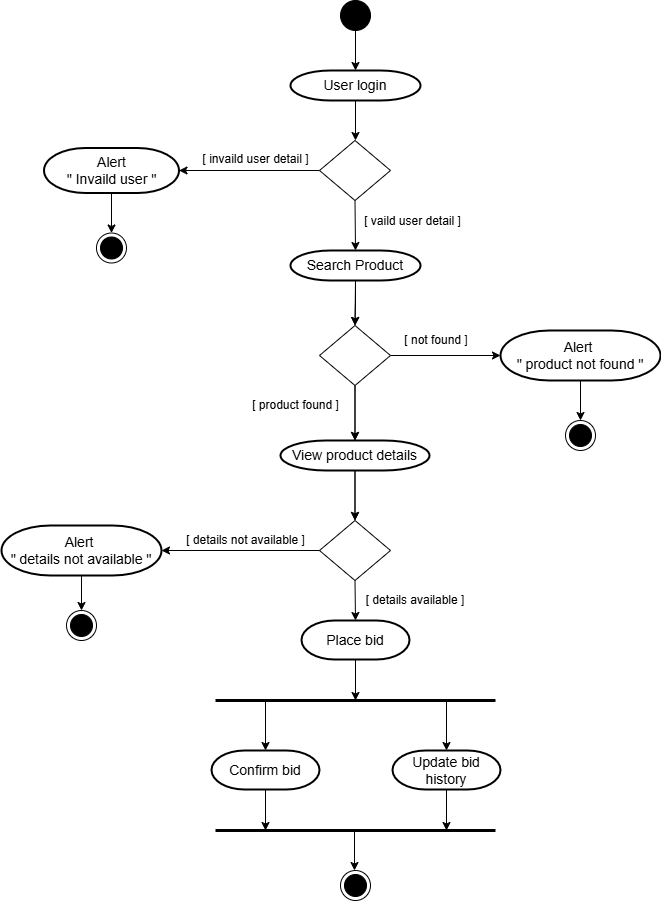

The diagram above was exported from draw.io. Its source (the exported page's mxGraphModel, read from the mxfile embedded in the PNG):
<mxGraphModel dx="1120" dy="1675" grid="1" gridSize="10" guides="1" tooltips="1" connect="1" arrows="1" fold="1" page="1" pageScale="1" pageWidth="827" pageHeight="1169" math="0" shadow="0">
  <root>
    <mxCell id="0" />
    <mxCell id="1" parent="0" />
    <mxCell id="hoMasGFhOi4LoD_eNnNm-1" value="" style="ellipse;fillColor=strokeColor;html=1;" parent="1" vertex="1">
      <mxGeometry x="399" y="-1140" width="30" height="30" as="geometry" />
    </mxCell>
    <mxCell id="hoMasGFhOi4LoD_eNnNm-2" value="&lt;font style=&quot;font-size: 14px;&quot;&gt;User login&lt;/font&gt;" style="strokeWidth=2;html=1;shape=mxgraph.flowchart.terminator;whiteSpace=wrap;" parent="1" vertex="1">
      <mxGeometry x="349" y="-1070" width="130" height="30" as="geometry" />
    </mxCell>
    <mxCell id="hoMasGFhOi4LoD_eNnNm-3" value="" style="endArrow=classic;html=1;rounded=0;exitX=0.5;exitY=1;exitDx=0;exitDy=0;entryX=0.5;entryY=0;entryDx=0;entryDy=0;entryPerimeter=0;" parent="1" source="hoMasGFhOi4LoD_eNnNm-1" target="hoMasGFhOi4LoD_eNnNm-2" edge="1">
      <mxGeometry width="50" height="50" relative="1" as="geometry">
        <mxPoint x="390" y="-970" as="sourcePoint" />
        <mxPoint x="440" y="-1020" as="targetPoint" />
      </mxGeometry>
    </mxCell>
    <mxCell id="hoMasGFhOi4LoD_eNnNm-15" value="" style="edgeStyle=orthogonalEdgeStyle;rounded=0;orthogonalLoop=1;jettySize=auto;html=1;" parent="1" source="hoMasGFhOi4LoD_eNnNm-4" target="hoMasGFhOi4LoD_eNnNm-9" edge="1">
      <mxGeometry relative="1" as="geometry" />
    </mxCell>
    <mxCell id="hoMasGFhOi4LoD_eNnNm-4" value="&lt;span style=&quot;font-size: 14px;&quot;&gt;Search Product&lt;/span&gt;" style="strokeWidth=2;html=1;shape=mxgraph.flowchart.terminator;whiteSpace=wrap;" parent="1" vertex="1">
      <mxGeometry x="349" y="-890" width="130" height="30" as="geometry" />
    </mxCell>
    <mxCell id="hoMasGFhOi4LoD_eNnNm-5" value="" style="endArrow=classic;html=1;rounded=0;exitX=0.5;exitY=1;exitDx=0;exitDy=0;exitPerimeter=0;" parent="1" source="hoMasGFhOi4LoD_eNnNm-2" edge="1">
      <mxGeometry width="50" height="50" relative="1" as="geometry">
        <mxPoint x="413" y="-980" as="sourcePoint" />
        <mxPoint x="414" y="-1000" as="targetPoint" />
      </mxGeometry>
    </mxCell>
    <mxCell id="hoMasGFhOi4LoD_eNnNm-8" value="" style="endArrow=classic;html=1;rounded=0;exitX=0.5;exitY=1;exitDx=0;exitDy=0;exitPerimeter=0;entryX=0.5;entryY=0;entryDx=0;entryDy=0;" parent="1" source="hoMasGFhOi4LoD_eNnNm-4" target="hoMasGFhOi4LoD_eNnNm-9" edge="1">
      <mxGeometry width="50" height="50" relative="1" as="geometry">
        <mxPoint x="413.82" y="-910" as="sourcePoint" />
        <mxPoint x="413.82" y="-870" as="targetPoint" />
      </mxGeometry>
    </mxCell>
    <mxCell id="hoMasGFhOi4LoD_eNnNm-19" value="" style="edgeStyle=orthogonalEdgeStyle;rounded=0;orthogonalLoop=1;jettySize=auto;html=1;" parent="1" source="hoMasGFhOi4LoD_eNnNm-9" target="hoMasGFhOi4LoD_eNnNm-17" edge="1">
      <mxGeometry relative="1" as="geometry" />
    </mxCell>
    <mxCell id="hoMasGFhOi4LoD_eNnNm-10" value="" style="endArrow=classic;html=1;rounded=0;exitX=1;exitY=0.5;exitDx=0;exitDy=0;entryX=0;entryY=0.5;entryDx=0;entryDy=0;entryPerimeter=0;" parent="1" source="hoMasGFhOi4LoD_eNnNm-9" target="hoMasGFhOi4LoD_eNnNm-11" edge="1">
      <mxGeometry width="50" height="50" relative="1" as="geometry">
        <mxPoint x="449" y="-840.48" as="sourcePoint" />
        <mxPoint x="489" y="-840.48" as="targetPoint" />
      </mxGeometry>
    </mxCell>
    <mxCell id="hoMasGFhOi4LoD_eNnNm-11" value="&lt;span style=&quot;font-size: 14px;&quot;&gt;Alert&amp;nbsp;&lt;/span&gt;&lt;div&gt;&lt;span style=&quot;font-size: 14px;&quot;&gt;&quot; product not found &quot;&lt;/span&gt;&lt;/div&gt;" style="strokeWidth=2;html=1;shape=mxgraph.flowchart.terminator;whiteSpace=wrap;" parent="1" vertex="1">
      <mxGeometry x="559" y="-810" width="160" height="50" as="geometry" />
    </mxCell>
    <mxCell id="hoMasGFhOi4LoD_eNnNm-12" value="" style="endArrow=classic;html=1;rounded=0;exitX=0.5;exitY=1;exitDx=0;exitDy=0;exitPerimeter=0;entryX=0.5;entryY=0;entryDx=0;entryDy=0;" parent="1" source="hoMasGFhOi4LoD_eNnNm-11" target="hoMasGFhOi4LoD_eNnNm-13" edge="1">
      <mxGeometry width="50" height="50" relative="1" as="geometry">
        <mxPoint x="649.52" y="-815" as="sourcePoint" />
        <mxPoint x="649.52" y="-775" as="targetPoint" />
      </mxGeometry>
    </mxCell>
    <mxCell id="hoMasGFhOi4LoD_eNnNm-13" value="" style="ellipse;html=1;shape=endState;fillColor=strokeColor;" parent="1" vertex="1">
      <mxGeometry x="624" y="-720" width="30" height="30" as="geometry" />
    </mxCell>
    <mxCell id="hoMasGFhOi4LoD_eNnNm-14" value="[ not found ]" style="text;html=1;align=center;verticalAlign=middle;whiteSpace=wrap;rounded=0;" parent="1" vertex="1">
      <mxGeometry x="460" y="-810" width="70" height="20" as="geometry" />
    </mxCell>
    <mxCell id="hoMasGFhOi4LoD_eNnNm-16" value="" style="endArrow=classic;html=1;rounded=0;exitX=0.5;exitY=1;exitDx=0;exitDy=0;exitPerimeter=0;entryX=0.5;entryY=0;entryDx=0;entryDy=0;entryPerimeter=0;" parent="1" source="hoMasGFhOi4LoD_eNnNm-9" target="hoMasGFhOi4LoD_eNnNm-17" edge="1">
      <mxGeometry width="50" height="50" relative="1" as="geometry">
        <mxPoint x="413" y="-810" as="sourcePoint" />
        <mxPoint x="413" y="-770" as="targetPoint" />
      </mxGeometry>
    </mxCell>
    <mxCell id="hoMasGFhOi4LoD_eNnNm-26" value="" style="edgeStyle=orthogonalEdgeStyle;rounded=0;orthogonalLoop=1;jettySize=auto;html=1;" parent="1" source="hoMasGFhOi4LoD_eNnNm-17" target="hoMasGFhOi4LoD_eNnNm-21" edge="1">
      <mxGeometry relative="1" as="geometry" />
    </mxCell>
    <mxCell id="hoMasGFhOi4LoD_eNnNm-17" value="&lt;span style=&quot;font-size: 14px;&quot;&gt;View product details&lt;/span&gt;" style="strokeWidth=2;html=1;shape=mxgraph.flowchart.terminator;whiteSpace=wrap;" parent="1" vertex="1">
      <mxGeometry x="339" y="-700" width="149" height="30" as="geometry" />
    </mxCell>
    <mxCell id="hoMasGFhOi4LoD_eNnNm-18" value="[ product found ]" style="text;html=1;align=center;verticalAlign=middle;whiteSpace=wrap;rounded=0;" parent="1" vertex="1">
      <mxGeometry x="310" y="-740" width="89" height="10" as="geometry" />
    </mxCell>
    <mxCell id="hoMasGFhOi4LoD_eNnNm-20" value="" style="endArrow=classic;html=1;rounded=0;exitX=0.5;exitY=1;exitDx=0;exitDy=0;exitPerimeter=0;entryX=0.5;entryY=0;entryDx=0;entryDy=0;" parent="1" source="hoMasGFhOi4LoD_eNnNm-17" target="hoMasGFhOi4LoD_eNnNm-21" edge="1">
      <mxGeometry width="50" height="50" relative="1" as="geometry">
        <mxPoint x="413" y="-740" as="sourcePoint" />
        <mxPoint x="413" y="-700" as="targetPoint" />
      </mxGeometry>
    </mxCell>
    <mxCell id="hoMasGFhOi4LoD_eNnNm-21" value="" style="rhombus;whiteSpace=wrap;html=1;" parent="1" vertex="1">
      <mxGeometry x="378" y="-620" width="71" height="60" as="geometry" />
    </mxCell>
    <mxCell id="hoMasGFhOi4LoD_eNnNm-22" value="" style="endArrow=classic;html=1;rounded=0;exitX=0;exitY=0.5;exitDx=0;exitDy=0;entryX=1;entryY=0.5;entryDx=0;entryDy=0;entryPerimeter=0;" parent="1" source="hoMasGFhOi4LoD_eNnNm-21" target="hoMasGFhOi4LoD_eNnNm-23" edge="1">
      <mxGeometry width="50" height="50" relative="1" as="geometry">
        <mxPoint x="377" y="-670" as="sourcePoint" />
        <mxPoint x="320" y="-670" as="targetPoint" />
      </mxGeometry>
    </mxCell>
    <mxCell id="hoMasGFhOi4LoD_eNnNm-23" value="&lt;span style=&quot;font-size: 14px;&quot;&gt;Alert&amp;nbsp;&lt;/span&gt;&lt;div&gt;&lt;span style=&quot;font-size: 14px;&quot;&gt;&quot; details not available &quot;&lt;/span&gt;&lt;/div&gt;" style="strokeWidth=2;html=1;shape=mxgraph.flowchart.terminator;whiteSpace=wrap;" parent="1" vertex="1">
      <mxGeometry x="60" y="-615" width="160" height="50" as="geometry" />
    </mxCell>
    <mxCell id="hoMasGFhOi4LoD_eNnNm-25" value="[ details not available ]" style="text;html=1;align=center;verticalAlign=middle;whiteSpace=wrap;rounded=0;" parent="1" vertex="1">
      <mxGeometry x="239.5" y="-615" width="129" height="30" as="geometry" />
    </mxCell>
    <mxCell id="hoMasGFhOi4LoD_eNnNm-27" value="" style="endArrow=classic;html=1;rounded=0;exitX=0.5;exitY=1;exitDx=0;exitDy=0;entryX=0.5;entryY=0;entryDx=0;entryDy=0;entryPerimeter=0;" parent="1" source="hoMasGFhOi4LoD_eNnNm-21" target="hoMasGFhOi4LoD_eNnNm-28" edge="1">
      <mxGeometry width="50" height="50" relative="1" as="geometry">
        <mxPoint x="413" y="-640" as="sourcePoint" />
        <mxPoint x="413" y="-600" as="targetPoint" />
      </mxGeometry>
    </mxCell>
    <mxCell id="hoMasGFhOi4LoD_eNnNm-28" value="&lt;span style=&quot;font-size: 14px;&quot;&gt;Place bid&lt;/span&gt;" style="strokeWidth=2;html=1;shape=mxgraph.flowchart.terminator;whiteSpace=wrap;" parent="1" vertex="1">
      <mxGeometry x="360" y="-520" width="108" height="39" as="geometry" />
    </mxCell>
    <mxCell id="hoMasGFhOi4LoD_eNnNm-30" value="" style="endArrow=classic;html=1;rounded=0;exitX=0.5;exitY=1;exitDx=0;exitDy=0;exitPerimeter=0;" parent="1" source="hoMasGFhOi4LoD_eNnNm-28" edge="1">
      <mxGeometry width="50" height="50" relative="1" as="geometry">
        <mxPoint x="413" y="-560" as="sourcePoint" />
        <mxPoint x="414" y="-440" as="targetPoint" />
      </mxGeometry>
    </mxCell>
    <mxCell id="hoMasGFhOi4LoD_eNnNm-31" value="" style="endArrow=none;startArrow=none;endFill=0;startFill=0;endSize=8;html=1;verticalAlign=bottom;labelBackgroundColor=none;strokeWidth=3;rounded=0;" parent="1" edge="1">
      <mxGeometry width="160" relative="1" as="geometry">
        <mxPoint x="274" y="-440" as="sourcePoint" />
        <mxPoint x="554" y="-440" as="targetPoint" />
      </mxGeometry>
    </mxCell>
    <mxCell id="hoMasGFhOi4LoD_eNnNm-32" value="" style="endArrow=classic;html=1;rounded=0;entryX=0.5;entryY=0;entryDx=0;entryDy=0;entryPerimeter=0;" parent="1" target="hoMasGFhOi4LoD_eNnNm-34" edge="1">
      <mxGeometry width="50" height="50" relative="1" as="geometry">
        <mxPoint x="324" y="-440" as="sourcePoint" />
        <mxPoint x="320" y="-480" as="targetPoint" />
      </mxGeometry>
    </mxCell>
    <mxCell id="hoMasGFhOi4LoD_eNnNm-33" value="" style="endArrow=classic;html=1;rounded=0;entryX=0.5;entryY=0;entryDx=0;entryDy=0;entryPerimeter=0;" parent="1" target="hoMasGFhOi4LoD_eNnNm-35" edge="1">
      <mxGeometry width="50" height="50" relative="1" as="geometry">
        <mxPoint x="505" y="-440" as="sourcePoint" />
        <mxPoint x="504.5" y="-480" as="targetPoint" />
      </mxGeometry>
    </mxCell>
    <mxCell id="hoMasGFhOi4LoD_eNnNm-34" value="&lt;span style=&quot;font-size: 14px;&quot;&gt;Confirm bid&lt;/span&gt;" style="strokeWidth=2;html=1;shape=mxgraph.flowchart.terminator;whiteSpace=wrap;" parent="1" vertex="1">
      <mxGeometry x="270" y="-390" width="108" height="39" as="geometry" />
    </mxCell>
    <mxCell id="hoMasGFhOi4LoD_eNnNm-35" value="&lt;span style=&quot;font-size: 14px;&quot;&gt;Update bid history&lt;/span&gt;" style="strokeWidth=2;html=1;shape=mxgraph.flowchart.terminator;whiteSpace=wrap;" parent="1" vertex="1">
      <mxGeometry x="451" y="-390" width="108" height="39" as="geometry" />
    </mxCell>
    <mxCell id="hoMasGFhOi4LoD_eNnNm-36" value="" style="endArrow=classic;html=1;rounded=0;exitX=0.5;exitY=1;exitDx=0;exitDy=0;exitPerimeter=0;" parent="1" source="hoMasGFhOi4LoD_eNnNm-34" edge="1">
      <mxGeometry width="50" height="50" relative="1" as="geometry">
        <mxPoint x="319" y="-441" as="sourcePoint" />
        <mxPoint x="324" y="-310" as="targetPoint" />
      </mxGeometry>
    </mxCell>
    <mxCell id="hoMasGFhOi4LoD_eNnNm-37" value="" style="endArrow=classic;html=1;rounded=0;exitX=0.5;exitY=1;exitDx=0;exitDy=0;exitPerimeter=0;" parent="1" source="hoMasGFhOi4LoD_eNnNm-35" edge="1">
      <mxGeometry width="50" height="50" relative="1" as="geometry">
        <mxPoint x="505" y="-340" as="sourcePoint" />
        <mxPoint x="505" y="-310" as="targetPoint" />
      </mxGeometry>
    </mxCell>
    <mxCell id="hoMasGFhOi4LoD_eNnNm-38" value="" style="endArrow=none;startArrow=none;endFill=0;startFill=0;endSize=8;html=1;verticalAlign=bottom;labelBackgroundColor=none;strokeWidth=3;rounded=0;" parent="1" edge="1">
      <mxGeometry width="160" relative="1" as="geometry">
        <mxPoint x="274" y="-310" as="sourcePoint" />
        <mxPoint x="554" y="-310" as="targetPoint" />
      </mxGeometry>
    </mxCell>
    <mxCell id="hoMasGFhOi4LoD_eNnNm-39" value="" style="endArrow=classic;html=1;rounded=0;exitX=0.5;exitY=1;exitDx=0;exitDy=0;exitPerimeter=0;" parent="1" edge="1">
      <mxGeometry width="50" height="50" relative="1" as="geometry">
        <mxPoint x="413" y="-310" as="sourcePoint" />
        <mxPoint x="413" y="-270" as="targetPoint" />
      </mxGeometry>
    </mxCell>
    <mxCell id="hoMasGFhOi4LoD_eNnNm-40" value="" style="ellipse;html=1;shape=endState;fillColor=strokeColor;" parent="1" vertex="1">
      <mxGeometry x="399" y="-270" width="30" height="30" as="geometry" />
    </mxCell>
    <mxCell id="QR4JY8I9H88R-qH0nRIE-7" value="" style="rhombus;whiteSpace=wrap;html=1;" parent="1" vertex="1">
      <mxGeometry x="378" y="-1000" width="71" height="60" as="geometry" />
    </mxCell>
    <mxCell id="QR4JY8I9H88R-qH0nRIE-8" value="" style="endArrow=classic;html=1;rounded=0;exitX=0;exitY=0.5;exitDx=0;exitDy=0;entryX=1;entryY=0.5;entryDx=0;entryDy=0;entryPerimeter=0;" parent="1" source="QR4JY8I9H88R-qH0nRIE-7" target="QR4JY8I9H88R-qH0nRIE-9" edge="1">
      <mxGeometry width="50" height="50" relative="1" as="geometry">
        <mxPoint x="280" y="-970" as="sourcePoint" />
        <mxPoint x="240" y="-970" as="targetPoint" />
      </mxGeometry>
    </mxCell>
    <mxCell id="QR4JY8I9H88R-qH0nRIE-9" value="&lt;span style=&quot;font-size: 14px;&quot;&gt;Alert&lt;/span&gt;&lt;div&gt;&lt;span style=&quot;font-size: 14px;&quot;&gt;&quot; Invaild user &quot;&lt;/span&gt;&lt;/div&gt;" style="strokeWidth=2;html=1;shape=mxgraph.flowchart.terminator;whiteSpace=wrap;" parent="1" vertex="1">
      <mxGeometry x="102.5" y="-992.5" width="135" height="45" as="geometry" />
    </mxCell>
    <mxCell id="QR4JY8I9H88R-qH0nRIE-15" value="" style="endArrow=classic;html=1;rounded=0;exitX=0.5;exitY=1;exitDx=0;exitDy=0;exitPerimeter=0;entryX=0.5;entryY=0;entryDx=0;entryDy=0;entryPerimeter=0;" parent="1" target="hoMasGFhOi4LoD_eNnNm-9" edge="1">
      <mxGeometry width="50" height="50" relative="1" as="geometry">
        <mxPoint x="413" y="-810" as="sourcePoint" />
        <mxPoint x="414" y="-700" as="targetPoint" />
      </mxGeometry>
    </mxCell>
    <mxCell id="hoMasGFhOi4LoD_eNnNm-9" value="" style="rhombus;whiteSpace=wrap;html=1;" parent="1" vertex="1">
      <mxGeometry x="378" y="-815" width="71" height="60" as="geometry" />
    </mxCell>
    <mxCell id="QR4JY8I9H88R-qH0nRIE-16" value="" style="endArrow=classic;html=1;rounded=0;exitX=0.5;exitY=1;exitDx=0;exitDy=0;entryX=0.5;entryY=0;entryDx=0;entryDy=0;entryPerimeter=0;" parent="1" source="QR4JY8I9H88R-qH0nRIE-7" target="hoMasGFhOi4LoD_eNnNm-4" edge="1">
      <mxGeometry width="50" height="50" relative="1" as="geometry">
        <mxPoint x="414" y="-930" as="sourcePoint" />
        <mxPoint x="414" y="-890" as="targetPoint" />
      </mxGeometry>
    </mxCell>
    <mxCell id="QR4JY8I9H88R-qH0nRIE-17" value="[ invaild user detail ]" style="text;html=1;align=center;verticalAlign=middle;whiteSpace=wrap;rounded=0;" parent="1" vertex="1">
      <mxGeometry x="259.5" y="-992.5" width="109" height="22.5" as="geometry" />
    </mxCell>
    <mxCell id="QR4JY8I9H88R-qH0nRIE-18" value="[ vaild user detail ]" style="text;html=1;align=center;verticalAlign=middle;whiteSpace=wrap;rounded=0;" parent="1" vertex="1">
      <mxGeometry x="416.5" y="-930" width="109" height="22.5" as="geometry" />
    </mxCell>
    <mxCell id="QR4JY8I9H88R-qH0nRIE-19" value="[ details available ]" style="text;html=1;align=center;verticalAlign=middle;whiteSpace=wrap;rounded=0;" parent="1" vertex="1">
      <mxGeometry x="414" y="-550" width="120" height="20" as="geometry" />
    </mxCell>
    <mxCell id="-4Nuf8JAJKNZZ80GSa6F-1" value="" style="endArrow=classic;html=1;rounded=0;exitX=0.5;exitY=1;exitDx=0;exitDy=0;exitPerimeter=0;entryX=0.5;entryY=0;entryDx=0;entryDy=0;" edge="1" parent="1" source="QR4JY8I9H88R-qH0nRIE-9" target="-4Nuf8JAJKNZZ80GSa6F-2">
      <mxGeometry width="50" height="50" relative="1" as="geometry">
        <mxPoint x="169.5" y="-947.5" as="sourcePoint" />
        <mxPoint x="169.5" y="-907.5" as="targetPoint" />
      </mxGeometry>
    </mxCell>
    <mxCell id="-4Nuf8JAJKNZZ80GSa6F-2" value="" style="ellipse;html=1;shape=endState;fillColor=strokeColor;" vertex="1" parent="1">
      <mxGeometry x="155" y="-907.5" width="30" height="30" as="geometry" />
    </mxCell>
    <mxCell id="-4Nuf8JAJKNZZ80GSa6F-4" value="" style="endArrow=classic;html=1;rounded=0;exitX=0.5;exitY=1;exitDx=0;exitDy=0;exitPerimeter=0;entryX=0.5;entryY=0;entryDx=0;entryDy=0;" edge="1" target="-4Nuf8JAJKNZZ80GSa6F-5" parent="1" source="hoMasGFhOi4LoD_eNnNm-23">
      <mxGeometry width="50" height="50" relative="1" as="geometry">
        <mxPoint x="135" y="-565" as="sourcePoint" />
        <mxPoint x="134.5" y="-525.5" as="targetPoint" />
      </mxGeometry>
    </mxCell>
    <mxCell id="-4Nuf8JAJKNZZ80GSa6F-5" value="" style="ellipse;html=1;shape=endState;fillColor=strokeColor;" vertex="1" parent="1">
      <mxGeometry x="125" y="-530" width="30" height="30" as="geometry" />
    </mxCell>
  </root>
</mxGraphModel>